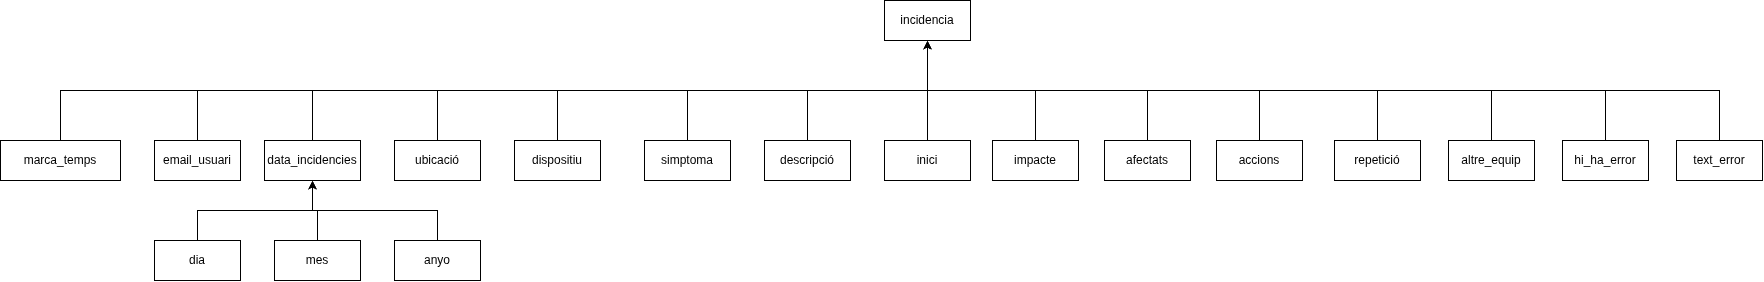

The diagram above was exported from draw.io. Its source (the exported page's mxGraphModel, read from the mxfile embedded in the PNG):
<mxGraphModel dx="1824" dy="1997" grid="1" gridSize="10" guides="1" tooltips="1" connect="1" arrows="1" fold="1" page="1" pageScale="1" pageWidth="827" pageHeight="1169" math="0" shadow="0">
  <root>
    <mxCell id="0" />
    <mxCell id="1" parent="0" />
    <mxCell id="h9Cm0yW4ypwJtIz2B0GZ-1" parent="1" style="rounded=0;whiteSpace=wrap;html=1;" value="incidencia" vertex="1">
      <mxGeometry height="40" width="86" x="1090" y="140" as="geometry" />
    </mxCell>
    <mxCell id="hajq2usiNyMgKJFVvlrb-12" edge="1" parent="1" source="h9Cm0yW4ypwJtIz2B0GZ-2" style="edgeStyle=orthogonalEdgeStyle;rounded=0;orthogonalLoop=1;jettySize=auto;html=1;exitX=0.5;exitY=0;exitDx=0;exitDy=0;entryX=0.5;entryY=1;entryDx=0;entryDy=0;defaultLabelBackgroundColor=page;" target="h9Cm0yW4ypwJtIz2B0GZ-1">
      <mxGeometry relative="1" as="geometry" />
    </mxCell>
    <mxCell id="h9Cm0yW4ypwJtIz2B0GZ-2" parent="1" style="rounded=0;whiteSpace=wrap;html=1;" value="marca_temps" vertex="1">
      <mxGeometry height="40" width="120" x="206" y="280" as="geometry" />
    </mxCell>
    <mxCell id="hajq2usiNyMgKJFVvlrb-9" edge="1" parent="1" source="h9Cm0yW4ypwJtIz2B0GZ-3" style="edgeStyle=orthogonalEdgeStyle;rounded=0;orthogonalLoop=1;jettySize=auto;html=1;exitX=0.5;exitY=0;exitDx=0;exitDy=0;entryX=0.5;entryY=1;entryDx=0;entryDy=0;defaultLabelBackgroundColor=page;" target="h9Cm0yW4ypwJtIz2B0GZ-1">
      <mxGeometry relative="1" as="geometry" />
    </mxCell>
    <mxCell id="h9Cm0yW4ypwJtIz2B0GZ-3" parent="1" style="rounded=0;whiteSpace=wrap;html=1;" value="email_usuari" vertex="1">
      <mxGeometry height="40" width="86" x="360" y="280" as="geometry" />
    </mxCell>
    <mxCell id="hajq2usiNyMgKJFVvlrb-13" edge="1" parent="1" source="h9Cm0yW4ypwJtIz2B0GZ-4" style="edgeStyle=orthogonalEdgeStyle;rounded=0;orthogonalLoop=1;jettySize=auto;html=1;exitX=0.5;exitY=0;exitDx=0;exitDy=0;entryX=0.5;entryY=1;entryDx=0;entryDy=0;defaultLabelBackgroundColor=page;" target="h9Cm0yW4ypwJtIz2B0GZ-1">
      <mxGeometry relative="1" as="geometry" />
    </mxCell>
    <mxCell id="h9Cm0yW4ypwJtIz2B0GZ-4" parent="1" style="rounded=0;whiteSpace=wrap;html=1;" value="data_incidencies" vertex="1">
      <mxGeometry height="40" width="96" x="470" y="280" as="geometry" />
    </mxCell>
    <mxCell id="hajq2usiNyMgKJFVvlrb-14" edge="1" parent="1" source="h9Cm0yW4ypwJtIz2B0GZ-5" style="edgeStyle=orthogonalEdgeStyle;rounded=0;orthogonalLoop=1;jettySize=auto;html=1;exitX=0.5;exitY=0;exitDx=0;exitDy=0;entryX=0.5;entryY=1;entryDx=0;entryDy=0;defaultLabelBackgroundColor=page;" target="h9Cm0yW4ypwJtIz2B0GZ-1">
      <mxGeometry relative="1" as="geometry" />
    </mxCell>
    <mxCell id="h9Cm0yW4ypwJtIz2B0GZ-5" parent="1" style="rounded=0;whiteSpace=wrap;html=1;" value="ubicació" vertex="1">
      <mxGeometry height="40" width="86" x="600" y="280" as="geometry" />
    </mxCell>
    <mxCell id="hajq2usiNyMgKJFVvlrb-15" edge="1" parent="1" source="h9Cm0yW4ypwJtIz2B0GZ-6" style="edgeStyle=orthogonalEdgeStyle;rounded=0;orthogonalLoop=1;jettySize=auto;html=1;exitX=0.5;exitY=0;exitDx=0;exitDy=0;entryX=0.5;entryY=1;entryDx=0;entryDy=0;defaultLabelBackgroundColor=page;" target="h9Cm0yW4ypwJtIz2B0GZ-1">
      <mxGeometry relative="1" as="geometry" />
    </mxCell>
    <mxCell id="h9Cm0yW4ypwJtIz2B0GZ-6" parent="1" style="rounded=0;whiteSpace=wrap;html=1;" value="dispositiu" vertex="1">
      <mxGeometry height="40" width="86" x="720" y="280" as="geometry" />
    </mxCell>
    <mxCell id="hajq2usiNyMgKJFVvlrb-29" edge="1" parent="1" source="h9Cm0yW4ypwJtIz2B0GZ-7" style="edgeStyle=orthogonalEdgeStyle;rounded=0;orthogonalLoop=1;jettySize=auto;html=1;exitX=0.5;exitY=0;exitDx=0;exitDy=0;entryX=0.5;entryY=1;entryDx=0;entryDy=0;defaultLabelBackgroundColor=page;" target="h9Cm0yW4ypwJtIz2B0GZ-4">
      <mxGeometry relative="1" as="geometry" />
    </mxCell>
    <mxCell id="h9Cm0yW4ypwJtIz2B0GZ-7" parent="1" style="rounded=0;whiteSpace=wrap;html=1;" value="dia" vertex="1">
      <mxGeometry height="40" width="86" x="360" y="380" as="geometry" />
    </mxCell>
    <mxCell id="hajq2usiNyMgKJFVvlrb-28" edge="1" parent="1" source="h9Cm0yW4ypwJtIz2B0GZ-8" style="edgeStyle=orthogonalEdgeStyle;rounded=0;orthogonalLoop=1;jettySize=auto;html=1;exitX=0.5;exitY=0;exitDx=0;exitDy=0;entryX=0.5;entryY=1;entryDx=0;entryDy=0;defaultLabelBackgroundColor=page;" target="h9Cm0yW4ypwJtIz2B0GZ-4">
      <mxGeometry relative="1" as="geometry" />
    </mxCell>
    <mxCell id="h9Cm0yW4ypwJtIz2B0GZ-8" parent="1" style="rounded=0;whiteSpace=wrap;html=1;" value="mes" vertex="1">
      <mxGeometry height="40" width="86" x="480" y="380" as="geometry" />
    </mxCell>
    <mxCell id="hajq2usiNyMgKJFVvlrb-30" edge="1" parent="1" source="h9Cm0yW4ypwJtIz2B0GZ-9" style="edgeStyle=orthogonalEdgeStyle;rounded=0;orthogonalLoop=1;jettySize=auto;html=1;exitX=0.5;exitY=0;exitDx=0;exitDy=0;entryX=0.5;entryY=1;entryDx=0;entryDy=0;defaultLabelBackgroundColor=page;" target="h9Cm0yW4ypwJtIz2B0GZ-4">
      <mxGeometry relative="1" as="geometry" />
    </mxCell>
    <mxCell id="h9Cm0yW4ypwJtIz2B0GZ-9" parent="1" style="rounded=0;whiteSpace=wrap;html=1;" value="anyo" vertex="1">
      <mxGeometry height="40" width="86" x="600" y="380" as="geometry" />
    </mxCell>
    <mxCell id="hajq2usiNyMgKJFVvlrb-16" edge="1" parent="1" source="h9Cm0yW4ypwJtIz2B0GZ-10" style="edgeStyle=orthogonalEdgeStyle;rounded=0;orthogonalLoop=1;jettySize=auto;html=1;exitX=0.5;exitY=0;exitDx=0;exitDy=0;entryX=0.5;entryY=1;entryDx=0;entryDy=0;defaultLabelBackgroundColor=page;" target="h9Cm0yW4ypwJtIz2B0GZ-1">
      <mxGeometry relative="1" as="geometry" />
    </mxCell>
    <mxCell id="h9Cm0yW4ypwJtIz2B0GZ-10" parent="1" style="rounded=0;whiteSpace=wrap;html=1;" value="simptoma" vertex="1">
      <mxGeometry height="40" width="86" x="850" y="280" as="geometry" />
    </mxCell>
    <mxCell id="hajq2usiNyMgKJFVvlrb-17" edge="1" parent="1" source="h9Cm0yW4ypwJtIz2B0GZ-11" style="edgeStyle=orthogonalEdgeStyle;rounded=0;orthogonalLoop=1;jettySize=auto;html=1;exitX=0.5;exitY=0;exitDx=0;exitDy=0;entryX=0.5;entryY=1;entryDx=0;entryDy=0;defaultLabelBackgroundColor=page;" target="h9Cm0yW4ypwJtIz2B0GZ-1">
      <mxGeometry relative="1" as="geometry" />
    </mxCell>
    <mxCell id="h9Cm0yW4ypwJtIz2B0GZ-11" parent="1" style="rounded=0;whiteSpace=wrap;html=1;" value="descripció" vertex="1">
      <mxGeometry height="40" width="86" x="970" y="280" as="geometry" />
    </mxCell>
    <mxCell id="hajq2usiNyMgKJFVvlrb-18" edge="1" parent="1" source="hajq2usiNyMgKJFVvlrb-1" style="edgeStyle=orthogonalEdgeStyle;rounded=0;orthogonalLoop=1;jettySize=auto;html=1;exitX=0.5;exitY=0;exitDx=0;exitDy=0;entryX=0.5;entryY=1;entryDx=0;entryDy=0;defaultLabelBackgroundColor=page;" target="h9Cm0yW4ypwJtIz2B0GZ-1">
      <mxGeometry relative="1" as="geometry" />
    </mxCell>
    <mxCell id="hajq2usiNyMgKJFVvlrb-1" parent="1" style="rounded=0;whiteSpace=wrap;html=1;" value="inici" vertex="1">
      <mxGeometry height="40" width="86" x="1090" y="280" as="geometry" />
    </mxCell>
    <mxCell id="hajq2usiNyMgKJFVvlrb-19" edge="1" parent="1" source="hajq2usiNyMgKJFVvlrb-2" style="edgeStyle=orthogonalEdgeStyle;rounded=0;orthogonalLoop=1;jettySize=auto;html=1;exitX=0.5;exitY=0;exitDx=0;exitDy=0;entryX=0.5;entryY=1;entryDx=0;entryDy=0;defaultLabelBackgroundColor=page;" target="h9Cm0yW4ypwJtIz2B0GZ-1">
      <mxGeometry relative="1" as="geometry" />
    </mxCell>
    <mxCell id="hajq2usiNyMgKJFVvlrb-2" parent="1" style="rounded=0;whiteSpace=wrap;html=1;" value="impacte" vertex="1">
      <mxGeometry height="40" width="86" x="1198" y="280" as="geometry" />
    </mxCell>
    <mxCell id="hajq2usiNyMgKJFVvlrb-20" edge="1" parent="1" source="hajq2usiNyMgKJFVvlrb-3" style="edgeStyle=orthogonalEdgeStyle;rounded=0;orthogonalLoop=1;jettySize=auto;html=1;exitX=0.5;exitY=0;exitDx=0;exitDy=0;entryX=0.5;entryY=1;entryDx=0;entryDy=0;defaultLabelBackgroundColor=page;" target="h9Cm0yW4ypwJtIz2B0GZ-1">
      <mxGeometry relative="1" as="geometry" />
    </mxCell>
    <mxCell id="hajq2usiNyMgKJFVvlrb-3" parent="1" style="rounded=0;whiteSpace=wrap;html=1;" value="afectats" vertex="1">
      <mxGeometry height="40" width="86" x="1310" y="280" as="geometry" />
    </mxCell>
    <mxCell id="hajq2usiNyMgKJFVvlrb-21" edge="1" parent="1" source="hajq2usiNyMgKJFVvlrb-4" style="edgeStyle=orthogonalEdgeStyle;rounded=0;orthogonalLoop=1;jettySize=auto;html=1;exitX=0.5;exitY=0;exitDx=0;exitDy=0;entryX=0.5;entryY=1;entryDx=0;entryDy=0;defaultLabelBackgroundColor=page;" target="h9Cm0yW4ypwJtIz2B0GZ-1">
      <mxGeometry relative="1" as="geometry" />
    </mxCell>
    <mxCell id="hajq2usiNyMgKJFVvlrb-4" parent="1" style="rounded=0;whiteSpace=wrap;html=1;" value="accions" vertex="1">
      <mxGeometry height="40" width="86" x="1422" y="280" as="geometry" />
    </mxCell>
    <mxCell id="hajq2usiNyMgKJFVvlrb-22" edge="1" parent="1" source="hajq2usiNyMgKJFVvlrb-5" style="edgeStyle=orthogonalEdgeStyle;rounded=0;orthogonalLoop=1;jettySize=auto;html=1;exitX=0.5;exitY=0;exitDx=0;exitDy=0;entryX=0.5;entryY=1;entryDx=0;entryDy=0;defaultLabelBackgroundColor=page;" target="h9Cm0yW4ypwJtIz2B0GZ-1">
      <mxGeometry relative="1" as="geometry" />
    </mxCell>
    <mxCell id="hajq2usiNyMgKJFVvlrb-5" parent="1" style="rounded=0;whiteSpace=wrap;html=1;" value="repetició" vertex="1">
      <mxGeometry height="40" width="86" x="1540" y="280" as="geometry" />
    </mxCell>
    <mxCell id="hajq2usiNyMgKJFVvlrb-23" edge="1" parent="1" source="hajq2usiNyMgKJFVvlrb-6" style="edgeStyle=orthogonalEdgeStyle;rounded=0;orthogonalLoop=1;jettySize=auto;html=1;exitX=0.5;exitY=0;exitDx=0;exitDy=0;defaultLabelBackgroundColor=page;" target="h9Cm0yW4ypwJtIz2B0GZ-1">
      <mxGeometry relative="1" as="geometry" />
    </mxCell>
    <mxCell id="hajq2usiNyMgKJFVvlrb-6" parent="1" style="rounded=0;whiteSpace=wrap;html=1;" value="altre_equip" vertex="1">
      <mxGeometry height="40" width="86" x="1654" y="280" as="geometry" />
    </mxCell>
    <mxCell id="hajq2usiNyMgKJFVvlrb-24" edge="1" parent="1" source="hajq2usiNyMgKJFVvlrb-7" style="edgeStyle=orthogonalEdgeStyle;rounded=0;orthogonalLoop=1;jettySize=auto;html=1;exitX=0.5;exitY=0;exitDx=0;exitDy=0;entryX=0.5;entryY=1;entryDx=0;entryDy=0;defaultLabelBackgroundColor=page;" target="h9Cm0yW4ypwJtIz2B0GZ-1">
      <mxGeometry relative="1" as="geometry" />
    </mxCell>
    <mxCell id="hajq2usiNyMgKJFVvlrb-7" parent="1" style="rounded=0;whiteSpace=wrap;html=1;" value="hi_ha_error" vertex="1">
      <mxGeometry height="40" width="86" x="1768" y="280" as="geometry" />
    </mxCell>
    <mxCell id="hajq2usiNyMgKJFVvlrb-11" edge="1" parent="1" source="hajq2usiNyMgKJFVvlrb-8" style="edgeStyle=orthogonalEdgeStyle;rounded=0;orthogonalLoop=1;jettySize=auto;html=1;exitX=0.5;exitY=0;exitDx=0;exitDy=0;entryX=0.5;entryY=1;entryDx=0;entryDy=0;defaultLabelBackgroundColor=page;" target="h9Cm0yW4ypwJtIz2B0GZ-1">
      <mxGeometry relative="1" as="geometry" />
    </mxCell>
    <mxCell id="hajq2usiNyMgKJFVvlrb-8" parent="1" style="rounded=0;whiteSpace=wrap;html=1;" value="text_error" vertex="1">
      <mxGeometry height="40" width="86" x="1882" y="280" as="geometry" />
    </mxCell>
  </root>
</mxGraphModel>